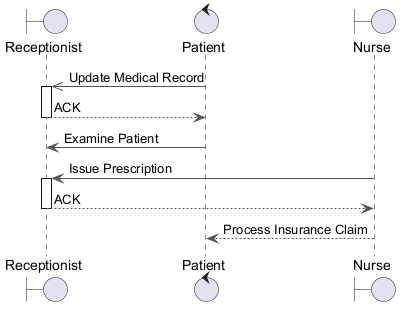

The diagram above was rendered by PlantUML. Its source (embedded in the PNG):
@startuml
skinparam backgroundColor #FFFFFF
skinparam roundCorner 15
skinparam ArrowColor #555555
boundary "Receptionist" as R
control "Patient" as P
boundary "Nurse" as N
P ->> R : Update Medical Record
activate R
R --> P : ACK
deactivate R
P -> R : Examine Patient
N -> R : Issue Prescription
activate R
R --> N : ACK
deactivate R
N --> P : Process Insurance Claim
@enduml